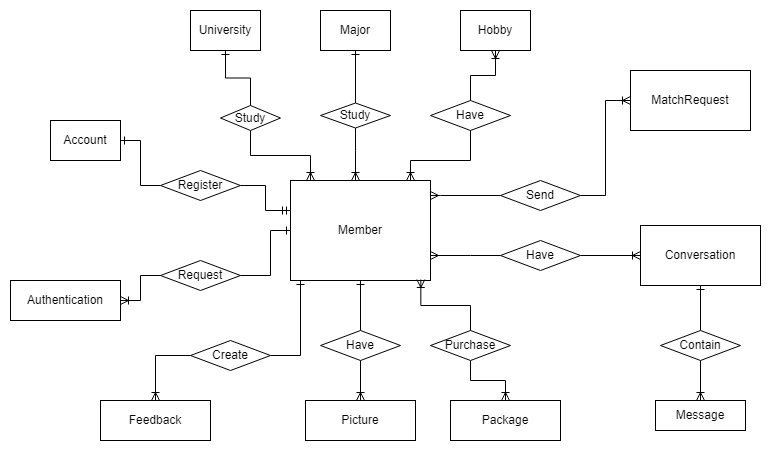

The diagram above was exported from draw.io. Its source (the exported page's mxGraphModel, read from the mxfile embedded in the PNG):
<mxGraphModel dx="875" dy="435" grid="1" gridSize="10" guides="1" tooltips="1" connect="1" arrows="1" fold="1" page="1" pageScale="1" pageWidth="850" pageHeight="1100" math="0" shadow="0" extFonts="Permanent Marker^https://fonts.googleapis.com/css?family=Permanent+Marker">
  <root>
    <mxCell id="0" />
    <mxCell id="1" parent="0" />
    <mxCell id="AzlFTSn7vm8nZyLhH0_s-4" value="University" style="rounded=0;whiteSpace=wrap;html=1;" parent="1" vertex="1">
      <mxGeometry x="210" y="30" width="70" height="40" as="geometry" />
    </mxCell>
    <mxCell id="AzlFTSn7vm8nZyLhH0_s-5" value="Major" style="rounded=0;whiteSpace=wrap;html=1;" parent="1" vertex="1">
      <mxGeometry x="340" y="30" width="70" height="40" as="geometry" />
    </mxCell>
    <mxCell id="AzlFTSn7vm8nZyLhH0_s-6" value="Member" style="rounded=0;whiteSpace=wrap;html=1;" parent="1" vertex="1">
      <mxGeometry x="310" y="200" width="140" height="100" as="geometry" />
    </mxCell>
    <mxCell id="AzlFTSn7vm8nZyLhH0_s-7" value="Package" style="rounded=0;whiteSpace=wrap;html=1;" parent="1" vertex="1">
      <mxGeometry x="470" y="420" width="110" height="40" as="geometry" />
    </mxCell>
    <mxCell id="AzlFTSn7vm8nZyLhH0_s-8" value="Feedback" style="rounded=0;whiteSpace=wrap;html=1;" parent="1" vertex="1">
      <mxGeometry x="120" y="420" width="110" height="40" as="geometry" />
    </mxCell>
    <mxCell id="AzlFTSn7vm8nZyLhH0_s-9" value="Message" style="rounded=0;whiteSpace=wrap;html=1;" parent="1" vertex="1">
      <mxGeometry x="675" y="420" width="90" height="30" as="geometry" />
    </mxCell>
    <mxCell id="AzlFTSn7vm8nZyLhH0_s-10" value="Conversation" style="rounded=0;whiteSpace=wrap;html=1;" parent="1" vertex="1">
      <mxGeometry x="660" y="245" width="120" height="60" as="geometry" />
    </mxCell>
    <mxCell id="AzlFTSn7vm8nZyLhH0_s-11" value="MatchRequest" style="rounded=0;whiteSpace=wrap;html=1;" parent="1" vertex="1">
      <mxGeometry x="650" y="90" width="120" height="60" as="geometry" />
    </mxCell>
    <mxCell id="AzlFTSn7vm8nZyLhH0_s-12" value="Picture" style="rounded=0;whiteSpace=wrap;html=1;" parent="1" vertex="1">
      <mxGeometry x="325" y="420" width="110" height="40" as="geometry" />
    </mxCell>
    <mxCell id="AzlFTSn7vm8nZyLhH0_s-13" value="Hobby" style="rounded=0;whiteSpace=wrap;html=1;" parent="1" vertex="1">
      <mxGeometry x="480" y="30" width="70" height="40" as="geometry" />
    </mxCell>
    <mxCell id="ArjFp5LwTvg8REBy7_0T-5" style="rounded=0;orthogonalLoop=1;jettySize=auto;html=1;exitX=1;exitY=0.5;exitDx=0;exitDy=0;entryX=0;entryY=0.5;entryDx=0;entryDy=0;startArrow=ERone;startFill=0;endArrow=none;endFill=0;edgeStyle=orthogonalEdgeStyle;" edge="1" parent="1" source="AzlFTSn7vm8nZyLhH0_s-14" target="AzlFTSn7vm8nZyLhH0_s-20">
      <mxGeometry relative="1" as="geometry" />
    </mxCell>
    <mxCell id="AzlFTSn7vm8nZyLhH0_s-14" value="Account" style="rounded=0;whiteSpace=wrap;html=1;" parent="1" vertex="1">
      <mxGeometry x="70" y="140" width="70" height="40" as="geometry" />
    </mxCell>
    <mxCell id="AzlFTSn7vm8nZyLhH0_s-15" value="Authentication" style="rounded=0;whiteSpace=wrap;html=1;" parent="1" vertex="1">
      <mxGeometry x="30" y="300" width="110" height="40" as="geometry" />
    </mxCell>
    <mxCell id="ArjFp5LwTvg8REBy7_0T-8" value="" style="edgeStyle=orthogonalEdgeStyle;rounded=0;orthogonalLoop=1;jettySize=auto;html=1;endArrow=ERone;endFill=0;" edge="1" parent="1" source="AzlFTSn7vm8nZyLhH0_s-16" target="AzlFTSn7vm8nZyLhH0_s-4">
      <mxGeometry relative="1" as="geometry" />
    </mxCell>
    <mxCell id="ArjFp5LwTvg8REBy7_0T-10" style="edgeStyle=orthogonalEdgeStyle;rounded=0;orthogonalLoop=1;jettySize=auto;html=1;exitX=0.5;exitY=1;exitDx=0;exitDy=0;endArrow=ERoneToMany;endFill=0;" edge="1" parent="1" source="AzlFTSn7vm8nZyLhH0_s-16" target="AzlFTSn7vm8nZyLhH0_s-6">
      <mxGeometry relative="1" as="geometry">
        <Array as="points">
          <mxPoint x="270" y="175" />
          <mxPoint x="330" y="175" />
        </Array>
      </mxGeometry>
    </mxCell>
    <mxCell id="AzlFTSn7vm8nZyLhH0_s-16" value="Study" style="rhombus;whiteSpace=wrap;html=1;" parent="1" vertex="1">
      <mxGeometry x="240" y="125" width="60" height="25" as="geometry" />
    </mxCell>
    <mxCell id="AzlFTSn7vm8nZyLhH0_s-27" style="edgeStyle=orthogonalEdgeStyle;rounded=0;orthogonalLoop=1;jettySize=auto;html=1;exitX=0.5;exitY=1;exitDx=0;exitDy=0;endArrow=ERoneToMany;endFill=0;" parent="1" source="AzlFTSn7vm8nZyLhH0_s-17" target="AzlFTSn7vm8nZyLhH0_s-6" edge="1">
      <mxGeometry relative="1" as="geometry">
        <Array as="points">
          <mxPoint x="375" y="170" />
          <mxPoint x="375" y="170" />
        </Array>
      </mxGeometry>
    </mxCell>
    <mxCell id="AzlFTSn7vm8nZyLhH0_s-17" value="Study" style="rhombus;whiteSpace=wrap;html=1;" parent="1" vertex="1">
      <mxGeometry x="340" y="122.5" width="70" height="25" as="geometry" />
    </mxCell>
    <mxCell id="AzlFTSn7vm8nZyLhH0_s-21" style="edgeStyle=orthogonalEdgeStyle;rounded=0;orthogonalLoop=1;jettySize=auto;html=1;exitX=0.5;exitY=0;exitDx=0;exitDy=0;startArrow=none;startFill=0;endArrow=ERoneToMany;endFill=0;" parent="1" source="AzlFTSn7vm8nZyLhH0_s-18" target="AzlFTSn7vm8nZyLhH0_s-13" edge="1">
      <mxGeometry relative="1" as="geometry" />
    </mxCell>
    <mxCell id="AzlFTSn7vm8nZyLhH0_s-22" style="rounded=0;orthogonalLoop=1;jettySize=auto;html=1;endArrow=ERoneToMany;endFill=0;edgeStyle=orthogonalEdgeStyle;startArrow=none;startFill=0;exitX=0.5;exitY=1;exitDx=0;exitDy=0;" parent="1" source="AzlFTSn7vm8nZyLhH0_s-18" target="AzlFTSn7vm8nZyLhH0_s-6" edge="1">
      <mxGeometry relative="1" as="geometry">
        <mxPoint x="510" y="190" as="sourcePoint" />
        <mxPoint x="415" y="180" as="targetPoint" />
        <Array as="points">
          <mxPoint x="490" y="180" />
          <mxPoint x="430" y="180" />
        </Array>
      </mxGeometry>
    </mxCell>
    <mxCell id="AzlFTSn7vm8nZyLhH0_s-18" value="Have" style="rhombus;whiteSpace=wrap;html=1;" parent="1" vertex="1">
      <mxGeometry x="450" y="120" width="80" height="30" as="geometry" />
    </mxCell>
    <mxCell id="ArjFp5LwTvg8REBy7_0T-15" style="edgeStyle=orthogonalEdgeStyle;rounded=0;orthogonalLoop=1;jettySize=auto;html=1;exitX=0.5;exitY=0;exitDx=0;exitDy=0;entryX=0.5;entryY=1;entryDx=0;entryDy=0;endArrow=ERone;endFill=0;" edge="1" parent="1" source="AzlFTSn7vm8nZyLhH0_s-19" target="AzlFTSn7vm8nZyLhH0_s-6">
      <mxGeometry relative="1" as="geometry" />
    </mxCell>
    <mxCell id="ArjFp5LwTvg8REBy7_0T-16" style="edgeStyle=orthogonalEdgeStyle;rounded=0;orthogonalLoop=1;jettySize=auto;html=1;exitX=0.5;exitY=1;exitDx=0;exitDy=0;endArrow=ERoneToMany;endFill=0;" edge="1" parent="1" source="AzlFTSn7vm8nZyLhH0_s-19" target="AzlFTSn7vm8nZyLhH0_s-12">
      <mxGeometry relative="1" as="geometry" />
    </mxCell>
    <mxCell id="AzlFTSn7vm8nZyLhH0_s-19" value="Have" style="rhombus;whiteSpace=wrap;html=1;" parent="1" vertex="1">
      <mxGeometry x="340" y="350" width="80" height="30" as="geometry" />
    </mxCell>
    <mxCell id="ArjFp5LwTvg8REBy7_0T-4" style="rounded=0;orthogonalLoop=1;jettySize=auto;html=1;exitX=1;exitY=0.5;exitDx=0;exitDy=0;endArrow=ERmandOne;endFill=0;edgeStyle=orthogonalEdgeStyle;" edge="1" parent="1" source="AzlFTSn7vm8nZyLhH0_s-20" target="AzlFTSn7vm8nZyLhH0_s-6">
      <mxGeometry relative="1" as="geometry">
        <Array as="points">
          <mxPoint x="285" y="205" />
          <mxPoint x="285" y="230" />
        </Array>
      </mxGeometry>
    </mxCell>
    <mxCell id="AzlFTSn7vm8nZyLhH0_s-20" value="Register" style="rhombus;whiteSpace=wrap;html=1;" parent="1" vertex="1">
      <mxGeometry x="180" y="190" width="80" height="30" as="geometry" />
    </mxCell>
    <mxCell id="AzlFTSn7vm8nZyLhH0_s-26" value="" style="endArrow=ERone;html=1;rounded=0;exitX=0.5;exitY=0;exitDx=0;exitDy=0;endFill=0;startArrow=none;startFill=0;edgeStyle=orthogonalEdgeStyle;" parent="1" source="AzlFTSn7vm8nZyLhH0_s-17" target="AzlFTSn7vm8nZyLhH0_s-5" edge="1">
      <mxGeometry width="50" height="50" relative="1" as="geometry">
        <mxPoint x="360" y="280" as="sourcePoint" />
        <mxPoint x="410" y="230" as="targetPoint" />
      </mxGeometry>
    </mxCell>
    <mxCell id="ArjFp5LwTvg8REBy7_0T-14" style="edgeStyle=orthogonalEdgeStyle;rounded=0;orthogonalLoop=1;jettySize=auto;html=1;exitX=0;exitY=0.5;exitDx=0;exitDy=0;endArrow=ERoneToMany;endFill=0;" edge="1" parent="1" source="ArjFp5LwTvg8REBy7_0T-1" target="AzlFTSn7vm8nZyLhH0_s-8">
      <mxGeometry relative="1" as="geometry" />
    </mxCell>
    <mxCell id="ArjFp5LwTvg8REBy7_0T-1" value="Create" style="rhombus;whiteSpace=wrap;html=1;" vertex="1" parent="1">
      <mxGeometry x="210" y="360" width="80" height="30" as="geometry" />
    </mxCell>
    <mxCell id="ArjFp5LwTvg8REBy7_0T-11" style="edgeStyle=orthogonalEdgeStyle;rounded=0;orthogonalLoop=1;jettySize=auto;html=1;exitX=1;exitY=0.5;exitDx=0;exitDy=0;endArrow=ERone;endFill=0;" edge="1" parent="1" source="ArjFp5LwTvg8REBy7_0T-2" target="AzlFTSn7vm8nZyLhH0_s-6">
      <mxGeometry relative="1" as="geometry">
        <Array as="points">
          <mxPoint x="290" y="295" />
          <mxPoint x="290" y="250" />
        </Array>
      </mxGeometry>
    </mxCell>
    <mxCell id="ArjFp5LwTvg8REBy7_0T-12" style="edgeStyle=orthogonalEdgeStyle;rounded=0;orthogonalLoop=1;jettySize=auto;html=1;exitX=0;exitY=0.5;exitDx=0;exitDy=0;endArrow=ERoneToMany;endFill=0;" edge="1" parent="1" source="ArjFp5LwTvg8REBy7_0T-2" target="AzlFTSn7vm8nZyLhH0_s-15">
      <mxGeometry relative="1" as="geometry" />
    </mxCell>
    <mxCell id="ArjFp5LwTvg8REBy7_0T-2" value="Request" style="rhombus;whiteSpace=wrap;html=1;" vertex="1" parent="1">
      <mxGeometry x="180" y="280" width="80" height="30" as="geometry" />
    </mxCell>
    <mxCell id="ArjFp5LwTvg8REBy7_0T-13" style="edgeStyle=orthogonalEdgeStyle;rounded=0;orthogonalLoop=1;jettySize=auto;html=1;exitX=1;exitY=0.5;exitDx=0;exitDy=0;endArrow=ERone;endFill=0;" edge="1" parent="1" source="ArjFp5LwTvg8REBy7_0T-1" target="AzlFTSn7vm8nZyLhH0_s-6">
      <mxGeometry relative="1" as="geometry">
        <Array as="points">
          <mxPoint x="320" y="375" />
        </Array>
      </mxGeometry>
    </mxCell>
    <mxCell id="ArjFp5LwTvg8REBy7_0T-19" style="edgeStyle=orthogonalEdgeStyle;rounded=0;orthogonalLoop=1;jettySize=auto;html=1;exitX=0.5;exitY=1;exitDx=0;exitDy=0;endArrow=ERoneToMany;endFill=0;" edge="1" parent="1" source="ArjFp5LwTvg8REBy7_0T-17" target="AzlFTSn7vm8nZyLhH0_s-7">
      <mxGeometry relative="1" as="geometry" />
    </mxCell>
    <mxCell id="ArjFp5LwTvg8REBy7_0T-17" value="Purchase" style="rhombus;whiteSpace=wrap;html=1;" vertex="1" parent="1">
      <mxGeometry x="450" y="350" width="80" height="30" as="geometry" />
    </mxCell>
    <mxCell id="ArjFp5LwTvg8REBy7_0T-18" style="edgeStyle=orthogonalEdgeStyle;rounded=0;orthogonalLoop=1;jettySize=auto;html=1;exitX=0.5;exitY=0;exitDx=0;exitDy=0;entryX=0.931;entryY=0.99;entryDx=0;entryDy=0;entryPerimeter=0;endArrow=ERoneToMany;endFill=0;" edge="1" parent="1" source="ArjFp5LwTvg8REBy7_0T-17" target="AzlFTSn7vm8nZyLhH0_s-6">
      <mxGeometry relative="1" as="geometry" />
    </mxCell>
    <mxCell id="ArjFp5LwTvg8REBy7_0T-22" style="edgeStyle=orthogonalEdgeStyle;rounded=0;orthogonalLoop=1;jettySize=auto;html=1;exitX=1;exitY=0.5;exitDx=0;exitDy=0;entryX=0;entryY=0.5;entryDx=0;entryDy=0;endArrow=ERoneToMany;endFill=0;" edge="1" parent="1" source="ArjFp5LwTvg8REBy7_0T-20" target="AzlFTSn7vm8nZyLhH0_s-11">
      <mxGeometry relative="1" as="geometry" />
    </mxCell>
    <mxCell id="ArjFp5LwTvg8REBy7_0T-20" value="Send" style="rhombus;whiteSpace=wrap;html=1;" vertex="1" parent="1">
      <mxGeometry x="520" y="200" width="80" height="30" as="geometry" />
    </mxCell>
    <mxCell id="ArjFp5LwTvg8REBy7_0T-21" style="edgeStyle=orthogonalEdgeStyle;rounded=0;orthogonalLoop=1;jettySize=auto;html=1;exitX=0;exitY=0.5;exitDx=0;exitDy=0;endArrow=ERmany;endFill=0;" edge="1" parent="1" source="ArjFp5LwTvg8REBy7_0T-20" target="AzlFTSn7vm8nZyLhH0_s-6">
      <mxGeometry relative="1" as="geometry">
        <Array as="points">
          <mxPoint x="460" y="215" />
          <mxPoint x="460" y="215" />
        </Array>
      </mxGeometry>
    </mxCell>
    <mxCell id="ArjFp5LwTvg8REBy7_0T-24" style="edgeStyle=orthogonalEdgeStyle;rounded=0;orthogonalLoop=1;jettySize=auto;html=1;exitX=0;exitY=0.5;exitDx=0;exitDy=0;endArrow=ERmany;endFill=0;" edge="1" parent="1" source="ArjFp5LwTvg8REBy7_0T-23" target="AzlFTSn7vm8nZyLhH0_s-6">
      <mxGeometry relative="1" as="geometry">
        <Array as="points">
          <mxPoint x="490" y="275" />
          <mxPoint x="490" y="275" />
        </Array>
      </mxGeometry>
    </mxCell>
    <mxCell id="ArjFp5LwTvg8REBy7_0T-25" style="edgeStyle=orthogonalEdgeStyle;rounded=0;orthogonalLoop=1;jettySize=auto;html=1;exitX=1;exitY=0.5;exitDx=0;exitDy=0;endArrow=ERoneToMany;endFill=0;" edge="1" parent="1" source="ArjFp5LwTvg8REBy7_0T-23" target="AzlFTSn7vm8nZyLhH0_s-10">
      <mxGeometry relative="1" as="geometry" />
    </mxCell>
    <mxCell id="ArjFp5LwTvg8REBy7_0T-23" value="Have" style="rhombus;whiteSpace=wrap;html=1;" vertex="1" parent="1">
      <mxGeometry x="520" y="260" width="80" height="30" as="geometry" />
    </mxCell>
    <mxCell id="ArjFp5LwTvg8REBy7_0T-27" style="edgeStyle=orthogonalEdgeStyle;rounded=0;orthogonalLoop=1;jettySize=auto;html=1;exitX=0.5;exitY=0;exitDx=0;exitDy=0;endArrow=ERone;endFill=0;" edge="1" parent="1" source="ArjFp5LwTvg8REBy7_0T-26" target="AzlFTSn7vm8nZyLhH0_s-10">
      <mxGeometry relative="1" as="geometry" />
    </mxCell>
    <mxCell id="ArjFp5LwTvg8REBy7_0T-28" style="edgeStyle=orthogonalEdgeStyle;rounded=0;orthogonalLoop=1;jettySize=auto;html=1;exitX=0.5;exitY=1;exitDx=0;exitDy=0;endArrow=ERoneToMany;endFill=0;" edge="1" parent="1" source="ArjFp5LwTvg8REBy7_0T-26" target="AzlFTSn7vm8nZyLhH0_s-9">
      <mxGeometry relative="1" as="geometry" />
    </mxCell>
    <mxCell id="ArjFp5LwTvg8REBy7_0T-26" value="Contain" style="rhombus;whiteSpace=wrap;html=1;" vertex="1" parent="1">
      <mxGeometry x="680" y="350" width="80" height="30" as="geometry" />
    </mxCell>
  </root>
</mxGraphModel>